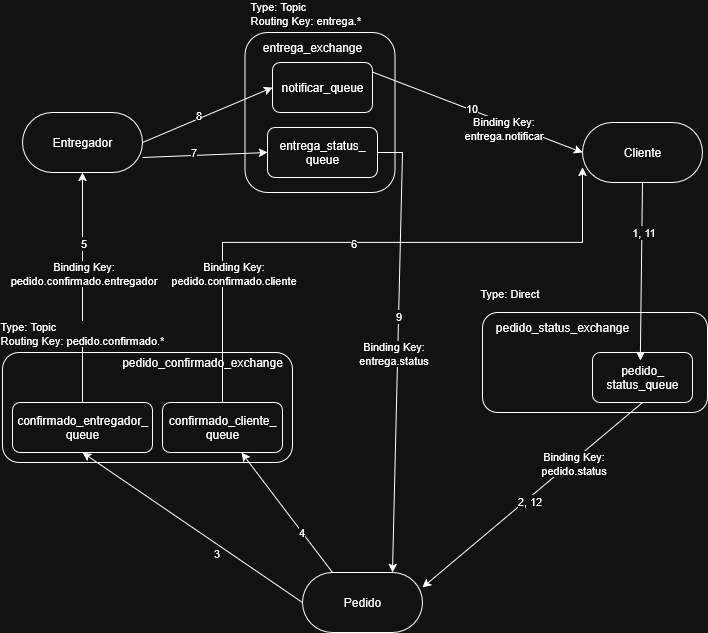

The diagram above was exported from draw.io. Its source (the exported page's mxGraphModel, read from the mxfile embedded in the PNG):
<mxGraphModel dx="796" dy="630" grid="1" gridSize="10" guides="1" tooltips="1" connect="1" arrows="1" fold="1" page="1" pageScale="1" pageWidth="850" pageHeight="1100" math="0" shadow="0">
  <root>
    <mxCell id="0" />
    <mxCell id="1" parent="0" />
    <mxCell id="O_uHEZ2DdjRNhFmgRZ8V-10" value="" style="rounded=1;whiteSpace=wrap;html=1;fillColor=none;" parent="1" vertex="1">
      <mxGeometry x="50" y="550" width="290" height="110" as="geometry" />
    </mxCell>
    <mxCell id="vmHrcRCZHTW23D93wErB-51" value="" style="rounded=1;whiteSpace=wrap;html=1;fillColor=none;" parent="1" vertex="1">
      <mxGeometry x="292.5" y="230" width="150" height="160" as="geometry" />
    </mxCell>
    <mxCell id="vmHrcRCZHTW23D93wErB-15" value="" style="rounded=1;whiteSpace=wrap;html=1;fillColor=none;" parent="1" vertex="1">
      <mxGeometry x="530" y="510" width="225" height="100" as="geometry" />
    </mxCell>
    <mxCell id="vmHrcRCZHTW23D93wErB-24" style="rounded=0;orthogonalLoop=1;jettySize=auto;html=1;exitX=1;exitY=0.75;exitDx=0;exitDy=0;entryX=0;entryY=0.5;entryDx=0;entryDy=0;" parent="1" source="vmHrcRCZHTW23D93wErB-1" target="vmHrcRCZHTW23D93wErB-10" edge="1">
      <mxGeometry relative="1" as="geometry" />
    </mxCell>
    <mxCell id="vmHrcRCZHTW23D93wErB-36" value="7" style="edgeLabel;html=1;align=center;verticalAlign=middle;resizable=0;points=[];" parent="vmHrcRCZHTW23D93wErB-24" connectable="0" vertex="1">
      <mxGeometry x="-0.0325" y="-2" relative="1" as="geometry">
        <mxPoint x="-11" y="-5" as="offset" />
      </mxGeometry>
    </mxCell>
    <mxCell id="vmHrcRCZHTW23D93wErB-43" style="edgeStyle=none;rounded=0;orthogonalLoop=1;jettySize=auto;html=1;exitX=1;exitY=0.5;exitDx=0;exitDy=0;entryX=0;entryY=0.5;entryDx=0;entryDy=0;" parent="1" source="vmHrcRCZHTW23D93wErB-1" target="vmHrcRCZHTW23D93wErB-41" edge="1">
      <mxGeometry relative="1" as="geometry" />
    </mxCell>
    <mxCell id="vmHrcRCZHTW23D93wErB-45" value="8" style="edgeLabel;html=1;align=center;verticalAlign=middle;resizable=0;points=[];" parent="vmHrcRCZHTW23D93wErB-43" connectable="0" vertex="1">
      <mxGeometry x="-0.1189" y="4" relative="1" as="geometry">
        <mxPoint as="offset" />
      </mxGeometry>
    </mxCell>
    <mxCell id="vmHrcRCZHTW23D93wErB-1" value="Entregador" style="rounded=1;whiteSpace=wrap;html=1;arcSize=50;" parent="1" vertex="1">
      <mxGeometry x="70" y="310" width="120" height="60" as="geometry" />
    </mxCell>
    <mxCell id="vmHrcRCZHTW23D93wErB-21" style="rounded=0;orthogonalLoop=1;jettySize=auto;html=1;exitX=0;exitY=0.5;exitDx=0;exitDy=0;entryX=0.5;entryY=1;entryDx=0;entryDy=0;" parent="1" source="vmHrcRCZHTW23D93wErB-2" target="vmHrcRCZHTW23D93wErB-6" edge="1">
      <mxGeometry relative="1" as="geometry" />
    </mxCell>
    <mxCell id="vmHrcRCZHTW23D93wErB-32" value="3" style="edgeLabel;html=1;align=center;verticalAlign=middle;resizable=0;points=[];" parent="vmHrcRCZHTW23D93wErB-21" connectable="0" vertex="1">
      <mxGeometry x="0.0259" y="-2" relative="1" as="geometry">
        <mxPoint x="26" y="29" as="offset" />
      </mxGeometry>
    </mxCell>
    <mxCell id="O_uHEZ2DdjRNhFmgRZ8V-14" style="rounded=0;orthogonalLoop=1;jettySize=auto;html=1;exitX=0.25;exitY=0;exitDx=0;exitDy=0;" parent="1" source="vmHrcRCZHTW23D93wErB-2" target="O_uHEZ2DdjRNhFmgRZ8V-11" edge="1">
      <mxGeometry relative="1" as="geometry" />
    </mxCell>
    <mxCell id="O_uHEZ2DdjRNhFmgRZ8V-21" value="4" style="edgeLabel;html=1;align=center;verticalAlign=middle;resizable=0;points=[];" parent="O_uHEZ2DdjRNhFmgRZ8V-14" connectable="0" vertex="1">
      <mxGeometry x="-0.3214" y="1" relative="1" as="geometry">
        <mxPoint as="offset" />
      </mxGeometry>
    </mxCell>
    <mxCell id="vmHrcRCZHTW23D93wErB-2" value="Pedido" style="rounded=1;whiteSpace=wrap;html=1;arcSize=50;" parent="1" vertex="1">
      <mxGeometry x="350" y="770" width="120" height="60" as="geometry" />
    </mxCell>
    <mxCell id="vmHrcRCZHTW23D93wErB-3" value="Cliente" style="rounded=1;whiteSpace=wrap;html=1;arcSize=50;" parent="1" vertex="1">
      <mxGeometry x="630" y="320" width="120" height="60" as="geometry" />
    </mxCell>
    <mxCell id="vmHrcRCZHTW23D93wErB-20" style="rounded=0;orthogonalLoop=1;jettySize=auto;html=1;exitX=0.5;exitY=1;exitDx=0;exitDy=0;entryX=1;entryY=0.25;entryDx=0;entryDy=0;" parent="1" source="vmHrcRCZHTW23D93wErB-5" target="vmHrcRCZHTW23D93wErB-2" edge="1">
      <mxGeometry relative="1" as="geometry" />
    </mxCell>
    <mxCell id="vmHrcRCZHTW23D93wErB-31" value="2, 12" style="edgeLabel;html=1;align=center;verticalAlign=middle;resizable=0;points=[];" parent="vmHrcRCZHTW23D93wErB-20" connectable="0" vertex="1">
      <mxGeometry x="0.0471" y="2" relative="1" as="geometry">
        <mxPoint as="offset" />
      </mxGeometry>
    </mxCell>
    <mxCell id="vmHrcRCZHTW23D93wErB-5" value="&lt;div&gt;pedido_&lt;/div&gt;&lt;div&gt;status_queue&lt;/div&gt;" style="rounded=1;whiteSpace=wrap;html=1;" parent="1" vertex="1">
      <mxGeometry x="640" y="550" width="100" height="50" as="geometry" />
    </mxCell>
    <mxCell id="vmHrcRCZHTW23D93wErB-23" style="rounded=0;orthogonalLoop=1;jettySize=auto;html=1;exitX=0.5;exitY=0;exitDx=0;exitDy=0;" parent="1" source="vmHrcRCZHTW23D93wErB-6" target="vmHrcRCZHTW23D93wErB-1" edge="1">
      <mxGeometry relative="1" as="geometry" />
    </mxCell>
    <mxCell id="O_uHEZ2DdjRNhFmgRZ8V-22" value="5" style="edgeLabel;html=1;align=center;verticalAlign=middle;resizable=0;points=[];" parent="vmHrcRCZHTW23D93wErB-23" connectable="0" vertex="1">
      <mxGeometry x="0.3425" y="3" relative="1" as="geometry">
        <mxPoint x="3" y="-6" as="offset" />
      </mxGeometry>
    </mxCell>
    <mxCell id="vmHrcRCZHTW23D93wErB-6" value="&lt;div&gt;confirmado_entregador_&lt;/div&gt;&lt;div&gt;queue&lt;/div&gt;" style="rounded=1;whiteSpace=wrap;html=1;" parent="1" vertex="1">
      <mxGeometry x="60" y="600" width="140" height="50" as="geometry" />
    </mxCell>
    <mxCell id="vmHrcRCZHTW23D93wErB-26" style="edgeStyle=none;rounded=0;orthogonalLoop=1;jettySize=auto;html=1;exitX=1;exitY=0.5;exitDx=0;exitDy=0;entryX=0.75;entryY=0;entryDx=0;entryDy=0;" parent="1" source="vmHrcRCZHTW23D93wErB-10" target="vmHrcRCZHTW23D93wErB-2" edge="1">
      <mxGeometry relative="1" as="geometry">
        <mxPoint x="367.5" y="440" as="sourcePoint" />
        <Array as="points">
          <mxPoint x="450" y="350" />
        </Array>
      </mxGeometry>
    </mxCell>
    <mxCell id="vmHrcRCZHTW23D93wErB-35" value="9" style="edgeLabel;html=1;align=center;verticalAlign=middle;resizable=0;points=[];" parent="vmHrcRCZHTW23D93wErB-26" connectable="0" vertex="1">
      <mxGeometry x="-0.1522" y="-1" relative="1" as="geometry">
        <mxPoint as="offset" />
      </mxGeometry>
    </mxCell>
    <mxCell id="vmHrcRCZHTW23D93wErB-10" value="&lt;div&gt;entrega_status_&lt;/div&gt;&lt;div&gt;queue&lt;/div&gt;" style="rounded=1;whiteSpace=wrap;html=1;" parent="1" vertex="1">
      <mxGeometry x="315" y="325" width="110" height="50" as="geometry" />
    </mxCell>
    <mxCell id="vmHrcRCZHTW23D93wErB-18" style="rounded=0;orthogonalLoop=1;jettySize=auto;html=1;exitX=0.5;exitY=1;exitDx=0;exitDy=0;entryX=0.478;entryY=0.16;entryDx=0;entryDy=0;entryPerimeter=0;" parent="1" source="vmHrcRCZHTW23D93wErB-3" target="vmHrcRCZHTW23D93wErB-5" edge="1">
      <mxGeometry relative="1" as="geometry" />
    </mxCell>
    <mxCell id="vmHrcRCZHTW23D93wErB-30" value="1, 11" style="edgeLabel;html=1;align=center;verticalAlign=middle;resizable=0;points=[];" parent="vmHrcRCZHTW23D93wErB-18" connectable="0" vertex="1">
      <mxGeometry x="-0.2281" y="-1" relative="1" as="geometry">
        <mxPoint x="2" y="-19" as="offset" />
      </mxGeometry>
    </mxCell>
    <mxCell id="vmHrcRCZHTW23D93wErB-28" value="&lt;div&gt;pedido_status_exchange&lt;/div&gt;" style="text;strokeColor=none;align=center;fillColor=none;html=1;verticalAlign=middle;whiteSpace=wrap;rounded=0;" parent="1" vertex="1">
      <mxGeometry x="560" y="510" width="100" height="30" as="geometry" />
    </mxCell>
    <mxCell id="vmHrcRCZHTW23D93wErB-44" style="edgeStyle=none;rounded=0;orthogonalLoop=1;jettySize=auto;html=1;exitX=0.75;exitY=0;exitDx=0;exitDy=0;entryX=0;entryY=0.5;entryDx=0;entryDy=0;" parent="1" source="vmHrcRCZHTW23D93wErB-41" target="vmHrcRCZHTW23D93wErB-3" edge="1">
      <mxGeometry relative="1" as="geometry" />
    </mxCell>
    <mxCell id="vmHrcRCZHTW23D93wErB-46" value="10" style="edgeLabel;html=1;align=center;verticalAlign=middle;resizable=0;points=[];" parent="vmHrcRCZHTW23D93wErB-44" connectable="0" vertex="1">
      <mxGeometry x="0.0489" y="2" relative="1" as="geometry">
        <mxPoint as="offset" />
      </mxGeometry>
    </mxCell>
    <mxCell id="vmHrcRCZHTW23D93wErB-41" value="notificar_queue" style="rounded=1;whiteSpace=wrap;html=1;" parent="1" vertex="1">
      <mxGeometry x="320" y="260" width="100" height="50" as="geometry" />
    </mxCell>
    <mxCell id="vmHrcRCZHTW23D93wErB-52" value="entrega_exchange" style="text;strokeColor=none;align=center;fillColor=none;html=1;verticalAlign=middle;whiteSpace=wrap;rounded=0;" parent="1" vertex="1">
      <mxGeometry x="310" y="230" width="100" height="30" as="geometry" />
    </mxCell>
    <mxCell id="O_uHEZ2DdjRNhFmgRZ8V-4" value="&lt;div&gt;Binding Key:&lt;/div&gt;&lt;div&gt;entrega.status&lt;/div&gt;" style="edgeLabel;html=1;align=center;verticalAlign=middle;resizable=0;points=[];" parent="1" connectable="0" vertex="1">
      <mxGeometry x="440" y="550" as="geometry" />
    </mxCell>
    <mxCell id="O_uHEZ2DdjRNhFmgRZ8V-5" value="&lt;div&gt;Binding Key:&lt;/div&gt;&lt;div&gt;entrega.notificar&lt;/div&gt;" style="edgeLabel;html=1;align=center;verticalAlign=middle;resizable=0;points=[];" parent="1" connectable="0" vertex="1">
      <mxGeometry x="550" y="325" as="geometry" />
    </mxCell>
    <mxCell id="O_uHEZ2DdjRNhFmgRZ8V-7" value="&lt;div&gt;Binding Key:&lt;/div&gt;&lt;div&gt;pedido.status&lt;/div&gt;" style="edgeLabel;html=1;align=center;verticalAlign=middle;resizable=0;points=[];" parent="1" connectable="0" vertex="1">
      <mxGeometry x="620" y="660" as="geometry" />
    </mxCell>
    <mxCell id="O_uHEZ2DdjRNhFmgRZ8V-8" value="&lt;div align=&quot;left&quot;&gt;Type: Topic&lt;/div&gt;&lt;div align=&quot;left&quot;&gt;Routing Key: entrega.*&lt;/div&gt;" style="edgeLabel;html=1;align=left;verticalAlign=middle;resizable=0;points=[];" parent="1" connectable="0" vertex="1">
      <mxGeometry x="360" y="400" as="geometry">
        <mxPoint x="-64" y="-190" as="offset" />
      </mxGeometry>
    </mxCell>
    <mxCell id="O_uHEZ2DdjRNhFmgRZ8V-9" value="&lt;div align=&quot;left&quot;&gt;Type: Direct&lt;/div&gt;" style="edgeLabel;html=1;align=left;verticalAlign=middle;resizable=0;points=[];" parent="1" connectable="0" vertex="1">
      <mxGeometry x="590" y="680" as="geometry">
        <mxPoint x="-64" y="-190" as="offset" />
      </mxGeometry>
    </mxCell>
    <mxCell id="O_uHEZ2DdjRNhFmgRZ8V-20" style="rounded=0;orthogonalLoop=1;jettySize=auto;html=1;exitX=0.5;exitY=0;exitDx=0;exitDy=0;entryX=0;entryY=0.75;entryDx=0;entryDy=0;edgeStyle=orthogonalEdgeStyle;" parent="1" source="O_uHEZ2DdjRNhFmgRZ8V-11" target="vmHrcRCZHTW23D93wErB-3" edge="1">
      <mxGeometry relative="1" as="geometry">
        <Array as="points">
          <mxPoint x="270" y="440" />
          <mxPoint x="630" y="440" />
        </Array>
      </mxGeometry>
    </mxCell>
    <mxCell id="O_uHEZ2DdjRNhFmgRZ8V-23" value="6" style="edgeLabel;html=1;align=center;verticalAlign=middle;resizable=0;points=[];" parent="O_uHEZ2DdjRNhFmgRZ8V-20" connectable="0" vertex="1">
      <mxGeometry x="-0.0257" relative="1" as="geometry">
        <mxPoint as="offset" />
      </mxGeometry>
    </mxCell>
    <mxCell id="O_uHEZ2DdjRNhFmgRZ8V-11" value="&lt;div&gt;confirmado_cliente_&lt;/div&gt;&lt;div&gt;queue&lt;/div&gt;" style="rounded=1;whiteSpace=wrap;html=1;" parent="1" vertex="1">
      <mxGeometry x="210" y="600" width="120" height="50" as="geometry" />
    </mxCell>
    <mxCell id="O_uHEZ2DdjRNhFmgRZ8V-12" value="pedido_confirmado_exchange" style="text;strokeColor=none;align=center;fillColor=none;html=1;verticalAlign=middle;whiteSpace=wrap;rounded=0;" parent="1" vertex="1">
      <mxGeometry x="190" y="545" width="120" height="30" as="geometry" />
    </mxCell>
    <mxCell id="O_uHEZ2DdjRNhFmgRZ8V-18" value="&lt;div align=&quot;left&quot;&gt;Type: Topic&lt;/div&gt;&lt;div align=&quot;left&quot;&gt;Routing Key: pedido.confirmado.*&lt;/div&gt;" style="edgeLabel;html=1;align=left;verticalAlign=middle;resizable=0;points=[];" parent="1" connectable="0" vertex="1">
      <mxGeometry x="110" y="720" as="geometry">
        <mxPoint x="-64" y="-190" as="offset" />
      </mxGeometry>
    </mxCell>
    <mxCell id="O_uHEZ2DdjRNhFmgRZ8V-19" value="&lt;div&gt;Binding Key:&lt;/div&gt;&lt;div&gt;pedido.confirmado.cliente&lt;/div&gt;" style="edgeLabel;html=1;align=center;verticalAlign=middle;resizable=0;points=[];" parent="1" connectable="0" vertex="1">
      <mxGeometry x="280" y="470" as="geometry" />
    </mxCell>
    <mxCell id="O_uHEZ2DdjRNhFmgRZ8V-36" value="&lt;div&gt;Binding Key:&lt;/div&gt;&lt;div&gt;pedido.confirmado.entregador&lt;/div&gt;" style="edgeLabel;html=1;align=center;verticalAlign=middle;resizable=0;points=[];" parent="1" connectable="0" vertex="1">
      <mxGeometry x="130" y="470" as="geometry" />
    </mxCell>
  </root>
</mxGraphModel>